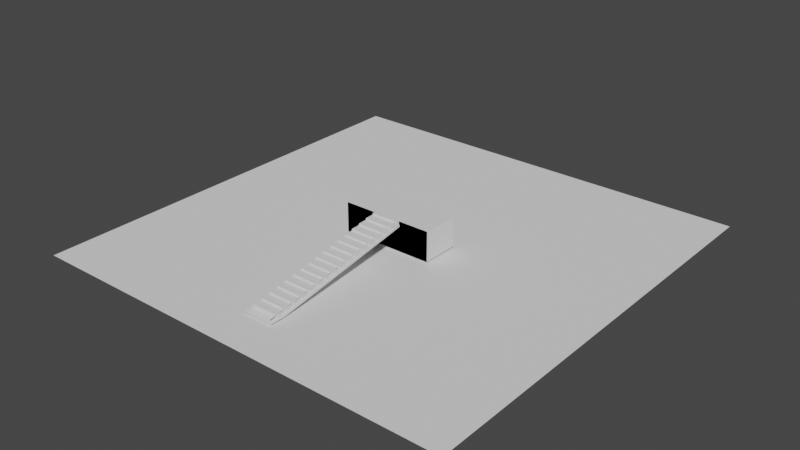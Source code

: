 # Source: blend.blend  (saved by Blender 3.6.11; exported with 4.5.12 LTS)
import bpy
from mathutils import Matrix  # noqa: F401  (used for matrix-valued properties, if any)

bpy.ops.wm.read_factory_settings(use_empty=True)
scene = bpy.context.scene
scene.name = 'Scene'

# ---- collections
col_collection = bpy.data.collections.new('Collection'); scene.collection.children.link(col_collection)
col_x = bpy.data.collections.new('场景'); scene.collection.children.link(col_x)
col_x_1 = bpy.data.collections.new('楼梯'); scene.collection.children.link(col_x_1)

# ---- world
world_world = bpy.data.worlds.new('World'); scene.world = world_world
world_world.use_nodes = True; world_world.node_tree.nodes.clear()
_N = world_world.node_tree.nodes; _L = world_world.node_tree.links
n0 = _N.new('ShaderNodeOutputWorld'); n0.name = 'World Output'; n0.location = (300, 300)
n1 = _N.new('ShaderNodeBackground'); n1.name = 'Background'; n1.location = (10, 300)
n1.inputs[0].default_value = (0.05088, 0.05088, 0.05088, 1.0)
_L.new(n1.outputs[0], n0.inputs[0])
n0.is_active_output = True
world_world.color = (0.05088, 0.05088, 0.05088)
world_world.use_sun_shadow = False
world_world.sun_shadow_jitter_overblur = 0.0

# ---- meshes
me_002 = bpy.data.meshes.new('立方体.002')
me_002.from_pydata([(-1.0, -1.0, -1.0), (-1.0, -1.0, 1.0), (-1.0, 1.0, -1.0), (-1.0, 1.0, 1.0), (1.0, -1.0, -1.0), (1.0, -1.0, 1.0), (1.0, 1.0, -1.0), (1.0, 1.0, 1.0), (-1.0, -1.0, -1.0), (-1.0, -1.0, 1.0), (1.0, -1.0, -1.0), (1.0, -1.0, 1.0)], [], [(0, 1, 3, 2), (2, 3, 7, 6), (6, 7, 5, 4), (4, 5, 1, 0), (2, 6, 4, 0), (7, 3, 1, 5), (10, 11, 9, 8)])
_uv = me_002.uv_layers.new(name='UV 贴图')
_uv.uv.foreach_set('vector', [0.375, 0.0, 0.625, 0.0, 0.625, 0.25, 0.375, 0.25, 0.375, 0.25, 0.625, 0.25, 0.625, 0.5, 0.375, 0.5, 0.375, 0.5, 0.625, 0.5, 0.625, 0.75, 0.375, 0.75, 0.375, 0.75, 0.625, 0.75, 0.625, 1.0, 0.375, 1.0, 0.125, 0.5, 0.375, 0.5, 0.375, 0.75, 0.125, 0.75, 0.625, 0.5, 0.875, 0.5, 0.875, 0.75, 0.625, 0.75, 0.375, 0.75, 0.625, 0.75, 0.625, 1.0, 0.375, 1.0])
me_002.update()
me_x = bpy.data.meshes.new('平面')
me_x.from_pydata([(-1.0, -1.0, 0.0), (1.0, -1.0, 0.0), (-1.0, 1.0, 0.0), (1.0, 1.0, 0.0)], [], [(0, 1, 3, 2)])
_uv = me_x.uv_layers.new(name='UV 贴图')
_uv.uv.foreach_set('vector', [0.0, 0.0, 1.0, 0.0, 1.0, 1.0, 0.0, 1.0])
me_x.update()
me_005 = bpy.data.meshes.new('立方体.005')
me_005.from_pydata([(-0.3201, -6.548, -1.0), (-0.3201, -1.0, 0.7712), (0.33, -6.548, -1.0), (0.33, -1.0, 0.7712), (-0.3201, -7.089, -1.0), (-0.3201, -1.541, 0.7712), (0.33, -1.541, 0.7712), (0.33, -7.089, -1.0)], [], [(2, 0, 1, 3), (7, 6, 5, 4), (2, 3, 6, 7), (0, 2, 7, 4), (1, 0, 4, 5), (3, 1, 5, 6)])
_uv = me_005.uv_layers.new(name='UV 贴图')
_uv.uv.foreach_set('vector', [0.375, 0.75, 0.375, 1.0, 0.625, 1.0, 0.625, 0.75, 0.375, 0.75, 0.625, 0.75, 0.625, 1.0, 0.375, 1.0, 0.375, 0.75, 0.625, 0.75, 0.625, 0.75, 0.375, 0.75, 0.375, 1.0, 0.375, 0.75, 0.375, 0.75, 0.375, 1.0, 0.625, 1.0, 0.375, 1.0, 0.375, 1.0, 0.625, 1.0, 0.625, 0.75, 0.625, 1.0, 0.625, 1.0, 0.625, 0.75])
me_005.update()
me_007 = bpy.data.meshes.new('立方体.007')
me_007.from_pydata([(0.1845, -7.061, -0.2815), (0.1845, -1.513, 1.49), (0.2051, -1.513, 1.49), (0.2051, -7.061, -0.2815)], [], [(3, 2, 1, 0)])
_uv = me_007.uv_layers.new(name='UV 贴图')
_uv.uv.foreach_set('vector', [0.375, 0.75, 0.625, 0.75, 0.625, 1.0, 0.375, 1.0])
me_007.update()
me_003 = bpy.data.meshes.new('立方体.003')
me_003.from_pydata([(-1.899, -0.8901, -0.7154), (-1.899, -0.8901, 0.7154), (-1.899, 0.8901, -0.7154), (-1.899, 0.8901, 0.7154), (1.899, -0.8901, -0.7154), (1.899, -0.8901, 0.7154), (1.899, 0.8901, -0.7154), (1.899, 0.8901, 0.7154)], [], [(0, 1, 3, 2), (2, 3, 7, 6), (6, 7, 5, 4), (4, 5, 1, 0), (2, 6, 4, 0), (7, 3, 1, 5)])
_uv = me_003.uv_layers.new(name='UV 贴图')
_uv.uv.foreach_set('vector', [0.375, 0.0, 0.625, 0.0, 0.625, 0.25, 0.375, 0.25, 0.375, 0.25, 0.625, 0.25, 0.625, 0.5, 0.375, 0.5, 0.375, 0.5, 0.625, 0.5, 0.625, 0.75, 0.375, 0.75, 0.375, 0.75, 0.625, 0.75, 0.625, 1.0, 0.375, 1.0, 0.125, 0.5, 0.375, 0.5, 0.375, 0.75, 0.125, 0.75, 0.625, 0.5, 0.875, 0.5, 0.875, 0.75, 0.625, 0.75])
me_003.update()

# ---- objects
ob_x = bpy.data.objects.new('立方体', me_002)
ob_x_1 = bpy.data.objects.new('平面', me_x)
ob_x_2 = bpy.data.objects.new('基座', me_005)
ob_001 = bpy.data.objects.new('基座.001', me_007)
ob_001_1 = bpy.data.objects.new('立方体.001', me_003)

# ---- transforms, parenting, visibility, modifiers, constraints
ob_x.location = (0.0, 0.0, 2.292)
ob_x.scale = (6.214, 2.54, 2.0)
ob_x_1.location = (0.0, 0.0, 0.0)
ob_x_1.scale = (29.42, 29.42, 29.42)
ob_x_2.location = (0.0, 2.787, 2.292)
ob_x_2.scale = (6.214, 3.774, 2.0)
ob_001.location = (0.5302, 2.787, 1.286)
ob_001.scale = (6.214, 3.774, 2.0)
ob_001_1.location = (0.05166, -21.95, 0.7154)
ob_001_1.scale = (1.0, 1.0, 0.152)
_m = ob_001_1.modifiers.new('阵列', 'ARRAY')
_m.count = 17
_m.relative_offset_displace = (0.0, 0.7, 1.0)

# ---- collection membership
col_x.objects.link(ob_x)
col_x.objects.link(ob_x_1)
col_x.objects.link(ob_x_2)
col_x.objects.link(ob_001)
col_x_1.objects.link(ob_001_1)

# ---- scene / render settings (as saved in the file)
scene.frame_start = 1; scene.frame_end = 250; scene.frame_set(7)
scene.render.engine = 'BLENDER_EEVEE_NEXT'
scene.cycles.sampling_pattern = 'TABULATED_SOBOL'
scene.view_settings.view_transform = 'Filmic'
bpy.context.view_layer.update()

# ---- added for rendering (the .blend has no active camera and no usable light): camera, sun
cam_auto = bpy.data.cameras.new('AutoCamera')
cam_auto.lens = 50.0
cam_auto.sensor_width = 36.0
cam_auto.clip_end = 1353.14
ob_auto_camera = bpy.data.objects.new('AutoCamera', cam_auto)
scene.collection.objects.link(ob_auto_camera)
ob_auto_camera.location = (77.1022, -92.5227, 63.8337)
ob_auto_camera.rotation_euler = (1.09748, -7.21219e-08, 0.694738)
scene.camera = ob_auto_camera
light_auto_sun = bpy.data.lights.new('AutoSun', 'SUN')
light_auto_sun.energy = 3.0
light_auto_sun.angle = 0.0523599
ob_auto_sun = bpy.data.objects.new('AutoSun', light_auto_sun)
scene.collection.objects.link(ob_auto_sun)
ob_auto_sun.rotation_euler = (0.872665, 0.174533, 0.523599)
bpy.context.view_layer.update()
